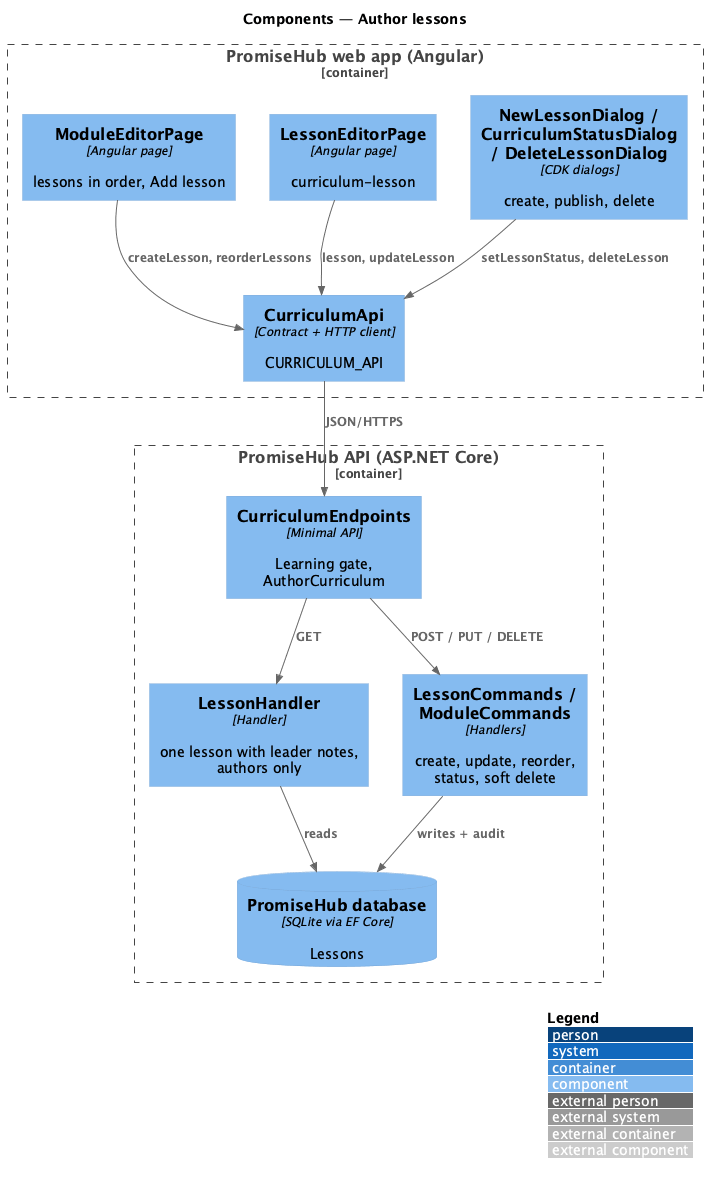

The diagram above was rendered by PlantUML. Its source (embedded in the PNG):
@startuml
!include <C4/C4_Component>
LAYOUT_WITH_LEGEND()
title Components — Author lessons
Container_Boundary(web, "PromiseHub web app (Angular)") {
  Component(module, "ModuleEditorPage", "Angular page", "lessons in order, Add lesson")
  Component(lesson, "LessonEditorPage", "Angular page", "curriculum-lesson")
  Component(dlg, "NewLessonDialog / CurriculumStatusDialog / DeleteLessonDialog", "CDK dialogs", "create, publish, delete")
  Component(capi, "CurriculumApi", "Contract + HTTP client", "CURRICULUM_API")
}
Container_Boundary(api, "PromiseHub API (ASP.NET Core)") {
  Component(ep, "CurriculumEndpoints", "Minimal API", "Learning gate, AuthorCurriculum")
  Component(read, "LessonHandler", "Handler", "one lesson with leader notes, authors only")
  Component(cmd, "LessonCommands / ModuleCommands", "Handlers", "create, update, reorder, status, soft delete")
  ComponentDb(db, "PromiseHub database", "SQLite via EF Core", "Lessons")
}
Rel(module, capi, "createLesson, reorderLessons")
Rel(lesson, capi, "lesson, updateLesson")
Rel(dlg, capi, "setLessonStatus, deleteLesson")
Rel(capi, ep, "JSON/HTTPS")
Rel(ep, read, "GET")
Rel(ep, cmd, "POST / PUT / DELETE")
Rel(read, db, "reads")
Rel(cmd, db, "writes + audit")
@enduml